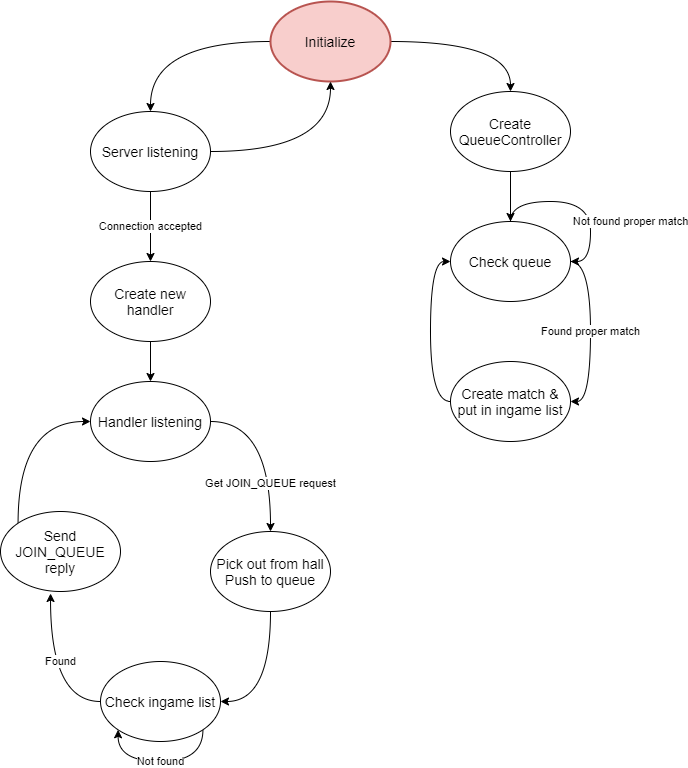

The diagram above was exported from draw.io. Its source (the exported page's mxGraphModel, read from the mxfile embedded in the PNG):
<mxGraphModel dx="868" dy="431" grid="1" gridSize="10" guides="1" tooltips="1" connect="1" arrows="1" fold="1" page="1" pageScale="1" pageWidth="827" pageHeight="1169" math="0" shadow="0">
  <root>
    <mxCell id="f0PdA6XI7SXb-lgBeF9d-0" />
    <mxCell id="f0PdA6XI7SXb-lgBeF9d-1" parent="f0PdA6XI7SXb-lgBeF9d-0" />
    <mxCell id="f0PdA6XI7SXb-lgBeF9d-4" style="edgeStyle=orthogonalEdgeStyle;curved=1;rounded=0;orthogonalLoop=1;jettySize=auto;html=1;exitX=0;exitY=0.5;exitDx=0;exitDy=0;entryX=0.5;entryY=0;entryDx=0;entryDy=0;" edge="1" parent="f0PdA6XI7SXb-lgBeF9d-1" source="f0PdA6XI7SXb-lgBeF9d-2" target="f0PdA6XI7SXb-lgBeF9d-3">
      <mxGeometry relative="1" as="geometry" />
    </mxCell>
    <mxCell id="f0PdA6XI7SXb-lgBeF9d-6" style="edgeStyle=orthogonalEdgeStyle;curved=1;rounded=0;orthogonalLoop=1;jettySize=auto;html=1;exitX=1;exitY=0.5;exitDx=0;exitDy=0;" edge="1" parent="f0PdA6XI7SXb-lgBeF9d-1" source="f0PdA6XI7SXb-lgBeF9d-2" target="f0PdA6XI7SXb-lgBeF9d-5">
      <mxGeometry relative="1" as="geometry" />
    </mxCell>
    <mxCell id="f0PdA6XI7SXb-lgBeF9d-2" value="&lt;font style=&quot;font-size: 14px&quot;&gt;Initialize&lt;/font&gt;" style="ellipse;whiteSpace=wrap;html=1;fillColor=#f8cecc;strokeColor=#b85450;strokeWidth=2;" vertex="1" parent="f0PdA6XI7SXb-lgBeF9d-1">
      <mxGeometry x="389" y="130" width="120" height="80" as="geometry" />
    </mxCell>
    <mxCell id="f0PdA6XI7SXb-lgBeF9d-8" value="Connection accepted" style="edgeStyle=orthogonalEdgeStyle;curved=1;rounded=0;orthogonalLoop=1;jettySize=auto;html=1;exitX=0.5;exitY=1;exitDx=0;exitDy=0;entryX=0.5;entryY=0;entryDx=0;entryDy=0;" edge="1" parent="f0PdA6XI7SXb-lgBeF9d-1" source="f0PdA6XI7SXb-lgBeF9d-3" target="f0PdA6XI7SXb-lgBeF9d-7">
      <mxGeometry relative="1" as="geometry" />
    </mxCell>
    <mxCell id="f0PdA6XI7SXb-lgBeF9d-11" style="edgeStyle=orthogonalEdgeStyle;curved=1;rounded=0;orthogonalLoop=1;jettySize=auto;html=1;entryX=0.5;entryY=1;entryDx=0;entryDy=0;exitX=1;exitY=0.5;exitDx=0;exitDy=0;" edge="1" parent="f0PdA6XI7SXb-lgBeF9d-1" source="f0PdA6XI7SXb-lgBeF9d-3" target="f0PdA6XI7SXb-lgBeF9d-2">
      <mxGeometry relative="1" as="geometry" />
    </mxCell>
    <mxCell id="f0PdA6XI7SXb-lgBeF9d-3" value="&lt;font style=&quot;font-size: 14px&quot;&gt;Server listening&lt;/font&gt;" style="ellipse;whiteSpace=wrap;html=1;" vertex="1" parent="f0PdA6XI7SXb-lgBeF9d-1">
      <mxGeometry x="209" y="240" width="120" height="80" as="geometry" />
    </mxCell>
    <mxCell id="f0PdA6XI7SXb-lgBeF9d-23" style="edgeStyle=orthogonalEdgeStyle;curved=1;rounded=0;orthogonalLoop=1;jettySize=auto;html=1;exitX=0.5;exitY=1;exitDx=0;exitDy=0;entryX=0.5;entryY=0;entryDx=0;entryDy=0;" edge="1" parent="f0PdA6XI7SXb-lgBeF9d-1" source="f0PdA6XI7SXb-lgBeF9d-5" target="f0PdA6XI7SXb-lgBeF9d-22">
      <mxGeometry relative="1" as="geometry" />
    </mxCell>
    <mxCell id="f0PdA6XI7SXb-lgBeF9d-5" value="&lt;font style=&quot;font-size: 14px&quot;&gt;Create QueueController&lt;/font&gt;" style="ellipse;whiteSpace=wrap;html=1;" vertex="1" parent="f0PdA6XI7SXb-lgBeF9d-1">
      <mxGeometry x="569" y="220" width="120" height="80" as="geometry" />
    </mxCell>
    <mxCell id="f0PdA6XI7SXb-lgBeF9d-10" style="edgeStyle=orthogonalEdgeStyle;curved=1;rounded=0;orthogonalLoop=1;jettySize=auto;html=1;exitX=0.5;exitY=1;exitDx=0;exitDy=0;entryX=0.5;entryY=0;entryDx=0;entryDy=0;" edge="1" parent="f0PdA6XI7SXb-lgBeF9d-1" source="f0PdA6XI7SXb-lgBeF9d-7" target="f0PdA6XI7SXb-lgBeF9d-9">
      <mxGeometry relative="1" as="geometry" />
    </mxCell>
    <mxCell id="f0PdA6XI7SXb-lgBeF9d-7" value="&lt;font style=&quot;font-size: 14px&quot;&gt;Create new handler&lt;/font&gt;" style="ellipse;whiteSpace=wrap;html=1;" vertex="1" parent="f0PdA6XI7SXb-lgBeF9d-1">
      <mxGeometry x="209" y="390" width="120" height="80" as="geometry" />
    </mxCell>
    <mxCell id="f0PdA6XI7SXb-lgBeF9d-13" value="Get JOIN_QUEUE request" style="edgeStyle=orthogonalEdgeStyle;curved=1;rounded=0;orthogonalLoop=1;jettySize=auto;html=1;exitX=1;exitY=0.5;exitDx=0;exitDy=0;entryX=0.5;entryY=0;entryDx=0;entryDy=0;" edge="1" parent="f0PdA6XI7SXb-lgBeF9d-1" source="f0PdA6XI7SXb-lgBeF9d-9" target="f0PdA6XI7SXb-lgBeF9d-12">
      <mxGeometry x="0.44" relative="1" as="geometry">
        <mxPoint as="offset" />
      </mxGeometry>
    </mxCell>
    <mxCell id="f0PdA6XI7SXb-lgBeF9d-9" value="&lt;font style=&quot;font-size: 14px&quot;&gt;Handler listening&lt;/font&gt;" style="ellipse;whiteSpace=wrap;html=1;" vertex="1" parent="f0PdA6XI7SXb-lgBeF9d-1">
      <mxGeometry x="209" y="510" width="120" height="80" as="geometry" />
    </mxCell>
    <mxCell id="f0PdA6XI7SXb-lgBeF9d-15" style="edgeStyle=orthogonalEdgeStyle;curved=1;rounded=0;orthogonalLoop=1;jettySize=auto;html=1;exitX=0.5;exitY=1;exitDx=0;exitDy=0;entryX=1;entryY=0.5;entryDx=0;entryDy=0;" edge="1" parent="f0PdA6XI7SXb-lgBeF9d-1" source="f0PdA6XI7SXb-lgBeF9d-12" target="f0PdA6XI7SXb-lgBeF9d-14">
      <mxGeometry relative="1" as="geometry" />
    </mxCell>
    <mxCell id="f0PdA6XI7SXb-lgBeF9d-12" value="&lt;span style=&quot;font-size: 14px&quot;&gt;Pick out from hall&lt;br&gt;Push to queue&lt;br&gt;&lt;/span&gt;" style="ellipse;whiteSpace=wrap;html=1;" vertex="1" parent="f0PdA6XI7SXb-lgBeF9d-1">
      <mxGeometry x="329" y="660" width="120" height="80" as="geometry" />
    </mxCell>
    <mxCell id="f0PdA6XI7SXb-lgBeF9d-19" value="Found" style="edgeStyle=orthogonalEdgeStyle;curved=1;rounded=0;orthogonalLoop=1;jettySize=auto;html=1;entryX=0.417;entryY=1.025;entryDx=0;entryDy=0;entryPerimeter=0;exitX=0;exitY=0.5;exitDx=0;exitDy=0;" edge="1" parent="f0PdA6XI7SXb-lgBeF9d-1" source="f0PdA6XI7SXb-lgBeF9d-14" target="f0PdA6XI7SXb-lgBeF9d-18">
      <mxGeometry x="0.1393" y="-10" relative="1" as="geometry">
        <mxPoint as="offset" />
      </mxGeometry>
    </mxCell>
    <mxCell id="f0PdA6XI7SXb-lgBeF9d-14" value="&lt;font style=&quot;font-size: 14px&quot;&gt;Check ingame list&lt;/font&gt;" style="ellipse;whiteSpace=wrap;html=1;" vertex="1" parent="f0PdA6XI7SXb-lgBeF9d-1">
      <mxGeometry x="219" y="790" width="120" height="80" as="geometry" />
    </mxCell>
    <mxCell id="f0PdA6XI7SXb-lgBeF9d-20" style="edgeStyle=orthogonalEdgeStyle;curved=1;rounded=0;orthogonalLoop=1;jettySize=auto;html=1;exitX=0;exitY=0;exitDx=0;exitDy=0;entryX=0;entryY=0.5;entryDx=0;entryDy=0;" edge="1" parent="f0PdA6XI7SXb-lgBeF9d-1" source="f0PdA6XI7SXb-lgBeF9d-18" target="f0PdA6XI7SXb-lgBeF9d-9">
      <mxGeometry relative="1" as="geometry" />
    </mxCell>
    <mxCell id="f0PdA6XI7SXb-lgBeF9d-18" value="&lt;font style=&quot;font-size: 14px&quot;&gt;Send JOIN_QUEUE reply&lt;/font&gt;" style="ellipse;whiteSpace=wrap;html=1;" vertex="1" parent="f0PdA6XI7SXb-lgBeF9d-1">
      <mxGeometry x="119" y="640" width="120" height="80" as="geometry" />
    </mxCell>
    <mxCell id="f0PdA6XI7SXb-lgBeF9d-21" value="Not found" style="edgeStyle=orthogonalEdgeStyle;curved=1;rounded=0;orthogonalLoop=1;jettySize=auto;html=1;exitX=1;exitY=1;exitDx=0;exitDy=0;entryX=0;entryY=1;entryDx=0;entryDy=0;" edge="1" parent="f0PdA6XI7SXb-lgBeF9d-1" source="f0PdA6XI7SXb-lgBeF9d-14" target="f0PdA6XI7SXb-lgBeF9d-14">
      <mxGeometry relative="1" as="geometry">
        <Array as="points">
          <mxPoint x="321" y="890" />
          <mxPoint x="237" y="890" />
        </Array>
      </mxGeometry>
    </mxCell>
    <mxCell id="f0PdA6XI7SXb-lgBeF9d-25" value="Found proper match" style="edgeStyle=orthogonalEdgeStyle;curved=1;rounded=0;orthogonalLoop=1;jettySize=auto;html=1;exitX=1;exitY=0.5;exitDx=0;exitDy=0;entryX=1;entryY=0.5;entryDx=0;entryDy=0;" edge="1" parent="f0PdA6XI7SXb-lgBeF9d-1" source="f0PdA6XI7SXb-lgBeF9d-22" target="f0PdA6XI7SXb-lgBeF9d-24">
      <mxGeometry relative="1" as="geometry" />
    </mxCell>
    <mxCell id="f0PdA6XI7SXb-lgBeF9d-22" value="&lt;font style=&quot;font-size: 14px&quot;&gt;Check queue&lt;/font&gt;" style="ellipse;whiteSpace=wrap;html=1;" vertex="1" parent="f0PdA6XI7SXb-lgBeF9d-1">
      <mxGeometry x="569" y="350" width="120" height="80" as="geometry" />
    </mxCell>
    <mxCell id="f0PdA6XI7SXb-lgBeF9d-26" style="edgeStyle=orthogonalEdgeStyle;curved=1;rounded=0;orthogonalLoop=1;jettySize=auto;html=1;exitX=0;exitY=0.5;exitDx=0;exitDy=0;entryX=0;entryY=0.5;entryDx=0;entryDy=0;" edge="1" parent="f0PdA6XI7SXb-lgBeF9d-1" source="f0PdA6XI7SXb-lgBeF9d-24" target="f0PdA6XI7SXb-lgBeF9d-22">
      <mxGeometry relative="1" as="geometry" />
    </mxCell>
    <mxCell id="f0PdA6XI7SXb-lgBeF9d-24" value="&lt;span style=&quot;font-size: 14px&quot;&gt;Create match &amp;amp; put in ingame list&lt;/span&gt;" style="ellipse;whiteSpace=wrap;html=1;" vertex="1" parent="f0PdA6XI7SXb-lgBeF9d-1">
      <mxGeometry x="569" y="490" width="120" height="80" as="geometry" />
    </mxCell>
    <mxCell id="f0PdA6XI7SXb-lgBeF9d-27" value="Not found proper match" style="edgeStyle=orthogonalEdgeStyle;curved=1;rounded=0;orthogonalLoop=1;jettySize=auto;html=1;exitX=0.5;exitY=0;exitDx=0;exitDy=0;entryX=1;entryY=0.5;entryDx=0;entryDy=0;" edge="1" parent="f0PdA6XI7SXb-lgBeF9d-1" source="f0PdA6XI7SXb-lgBeF9d-22" target="f0PdA6XI7SXb-lgBeF9d-22">
      <mxGeometry x="0.3333" y="40" relative="1" as="geometry">
        <mxPoint as="offset" />
      </mxGeometry>
    </mxCell>
  </root>
</mxGraphModel>